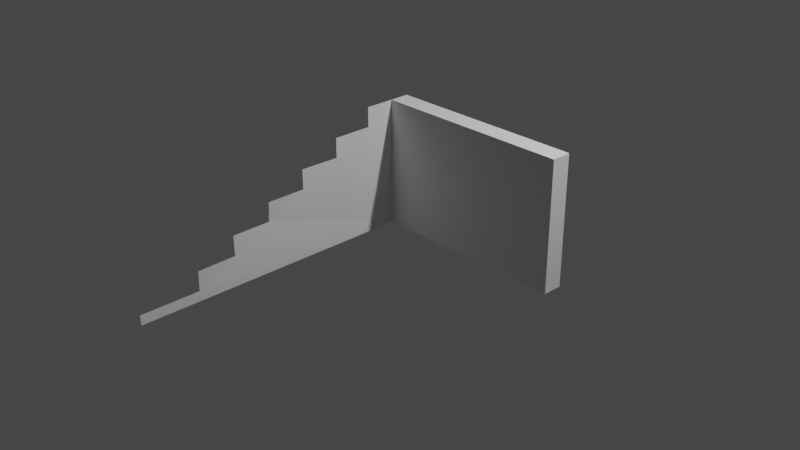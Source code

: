 # Source: treppe.blend  (saved by Blender 3.6.13; exported with 4.5.12 LTS)
import bpy
from mathutils import Matrix  # noqa: F401  (used for matrix-valued properties, if any)

bpy.ops.wm.read_factory_settings(use_empty=True)
scene = bpy.context.scene
scene.name = 'Scene'

# ---- collections
col_collection = bpy.data.collections.new('Collection'); scene.collection.children.link(col_collection)

# ---- world
world_world = bpy.data.worlds.new('World'); scene.world = world_world
world_world.use_nodes = True; world_world.node_tree.nodes.clear()
_N = world_world.node_tree.nodes; _L = world_world.node_tree.links
n0 = _N.new('ShaderNodeOutputWorld'); n0.name = 'World Output'; n0.location = (300, 300)
n1 = _N.new('ShaderNodeBackground'); n1.name = 'Background'; n1.location = (10, 300)
n1.inputs[0].default_value = (0.05088, 0.05088, 0.05088, 1.0)
_L.new(n1.outputs[0], n0.inputs[0])
n0.is_active_output = True
world_world.color = (0.05088, 0.05088, 0.05088)
world_world.use_sun_shadow = False
world_world.sun_shadow_jitter_overblur = 0.0

# ---- cameras
cam_camera = bpy.data.cameras.new('Camera')
cam_camera.clip_end = 100.0
cam_camera.ortho_scale = 7.314

# ---- lights
light_light = bpy.data.lights.new('Light', 'POINT')
light_light.transmission_factor = 0.0
light_light.energy = 1000.0
light_light.shadow_soft_size = 0.1
light_light.shadow_maximum_resolution = 0.006
light_light.use_absolute_resolution = True

# ---- meshes
me_w_rfel_001 = bpy.data.meshes.new('Würfel.001')
me_w_rfel_001.from_pydata([(0.0, -0.1, 0.0), (0.0, -0.1, 1.3), (0.0, 0.1, 0.0), (0.0, 0.1, 1.3), (2.0, -0.1, 0.0), (2.0, -0.1, 1.3), (2.0, 0.1, 0.0), (2.0, 0.1, 1.3)], [], [(0, 1, 3, 2), (2, 3, 7, 6), (6, 7, 5, 4), (4, 5, 1, 0), (2, 6, 4, 0), (7, 3, 1, 5)])
_uv = me_w_rfel_001.uv_layers.new(name='UV-Map')
_uv.uv.foreach_set('vector', [0.375, 0.0, 0.625, 0.0, 0.625, 0.25, 0.375, 0.25, 0.375, 0.25, 0.625, 0.25, 0.625, 0.5, 0.375, 0.5, 0.375, 0.5, 0.625, 0.5, 0.625, 0.75, 0.375, 0.75, 0.375, 0.75, 0.625, 0.75, 0.625, 1.0, 0.375, 1.0, 0.125, 0.5, 0.375, 0.5, 0.375, 0.75, 0.125, 0.75, 0.625, 0.5, 0.875, 0.5, 0.875, 0.75, 0.625, 0.75])
me_w_rfel_001.update()
me_fl_che = bpy.data.meshes.new('Fläche')
me_fl_che.from_pydata([(0.0, -3.0, 0.0), (0.0, -3.0, 0.1), (0.0, 0.0, 0.0), (0.0, 0.0, 1.3), (0.0, -0.4, 1.3), (0.0, -0.4, 1.1), (0.0, -0.8, 0.9), (0.0, -0.8, 1.1), (-0.01102, -1.2, 0.9), (-0.01225, -2.0, 0.5), (-0.00535, -1.6, 0.7), (0.005383, -2.4, 0.3), (-0.01038, -1.2, 0.7), (-0.007289, -2.0, 0.3), (-0.02008, -1.6, 0.5), (-0.0003154, -2.4, 0.1)], [], [(0, 1, 15, 11, 13, 9, 14, 10, 12, 8, 6, 7, 5, 4, 3, 2)])
_uv = me_fl_che.uv_layers.new(name='UV-Map')
_uv.uv.foreach_set('vector', [0.0, 0.0, 1.0, 0.0, 1.0, 0.007812, 1.0, 0.01562, 1.0, 0.02344, 1.0, 0.03125, 1.0, 0.03906, 1.0, 0.04688, 1.0, 0.05469, 1.0, 0.0625, 1.0, 0.125, 1.0, 0.1875, 1.0, 0.25, 1.0, 0.5, 1.0, 1.0, 0.0, 1.0])
me_fl_che.update()

# ---- objects
ob_light = bpy.data.objects.new('Light', light_light)
ob_camera = bpy.data.objects.new('Camera', cam_camera)
ob_w_rfel = bpy.data.objects.new('Würfel', me_w_rfel_001)
ob_fl_che = bpy.data.objects.new('Fläche', me_fl_che)

# ---- transforms, parenting, visibility, modifiers, constraints
ob_light.location = (4.076, 1.005, 5.904)
ob_light.rotation_euler = (0.6503, 0.05522, 1.866)
ob_light.lock_rotations_4d = False
ob_light.empty_display_type = 'ARROWS'
ob_light.color = (0.0, 0.0, 0.0, 0.0)
ob_light.lineart.crease_threshold = 0.0
ob_camera.location = (7.359, -6.926, 4.958)
ob_camera.rotation_euler = (1.109, 0.0, 0.8149)
ob_camera.lock_rotations_4d = False
ob_camera.empty_display_type = 'ARROWS'
ob_camera.color = (0.0, 0.0, 0.0, 0.0)
ob_camera.display_type = 'WIRE'
ob_camera.lineart.crease_threshold = 0.0
ob_w_rfel.location = (0.0, 0.0, 0.0)
ob_fl_che.location = (0.0, 0.0, 0.0)

# ---- collection membership
col_collection.objects.link(ob_light)
col_collection.objects.link(ob_camera)
col_collection.objects.link(ob_w_rfel)
col_collection.objects.link(ob_fl_che)

# ---- scene / render settings (as saved in the file)
scene.camera = ob_camera
scene.frame_start = 1; scene.frame_end = 250; scene.frame_set(1)
scene.render.engine = 'BLENDER_EEVEE_NEXT'
scene.cycles.sampling_pattern = 'TABULATED_SOBOL'
scene.view_settings.view_transform = 'Filmic'
bpy.context.view_layer.update()
